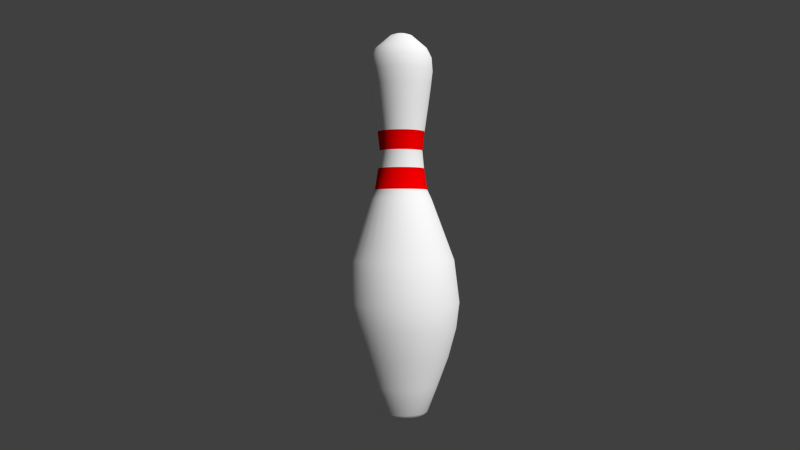 # Source: Pin.blend  (saved by Blender 2.63.0; exported with 4.5.12 LTS)
import bpy
from mathutils import Matrix  # noqa: F401  (used for matrix-valued properties, if any)

bpy.ops.wm.read_factory_settings(use_empty=True)
scene = bpy.context.scene
scene.name = 'Scene'

# ---- collections
col_collection_1 = bpy.data.collections.new('Collection 1'); scene.collection.children.link(col_collection_1)

# ---- materials (node trees are filled in below, after node groups)
mat_material = bpy.data.materials.new('Material')
mat_material.alpha_threshold = 0.0
mat_material.use_transparent_shadow = False
mat_material.diffuse_color = (1.0, 1.0, 1.0, 1.0)
mat_material.roughness = 0.5
mat_material.line_color = (0.0, 0.0, 0.0, 1.0)
mat_material_001 = bpy.data.materials.new('Material.001')
mat_material_001.alpha_threshold = 0.0
mat_material_001.use_transparent_shadow = False
mat_material_001.diffuse_color = (1.0, 0.0, 0.0, 1.0)
mat_material_001.roughness = 0.5
mat_material_001.line_color = (0.0, 0.0, 0.0, 1.0)

# ---- material node trees

# ---- world
world_world = bpy.data.worlds.new('World'); scene.world = world_world
world_world.color = (0.05088, 0.05088, 0.05088)
world_world.use_sun_shadow = False
world_world.sun_shadow_jitter_overblur = 0.0
world_world.cycles.sampling_method = 'MANUAL'
world_world.cycles.sample_map_resolution = 256

# ---- cameras
cam_camera_001 = bpy.data.cameras.new('Camera.001')
cam_camera_001.clip_end = 100.0
cam_camera_001.lens = 35.0
cam_camera_001.sensor_width = 32.0
cam_camera_001.sensor_height = 18.0
cam_camera_001.dof.focus_distance = 0.0
cam_camera_001.dof.aperture_fstop = 128.0

# ---- meshes
me_cylinder_002 = bpy.data.meshes.new('Cylinder.002')
me_cylinder_002.from_pydata([(-1.085e-07, 2.592, -1.663), (-2.605e-08, 1.486, 1.309), (0.5058, 2.543, -1.663), (0.29, 1.458, 1.309), (0.9921, 2.395, -1.663), (0.5688, 1.373, 1.309), (1.44, 2.155, -1.663), (0.8258, 1.236, 1.309), (1.833, 1.833, -1.663), (1.051, 1.051, 1.309), (2.155, 1.44, -1.663), (1.236, 0.8258, 1.309), (2.395, 0.9921, -1.663), (1.373, 0.5688, 1.309), (2.543, 0.5058, -1.663), (1.458, 0.29, 1.309), (2.592, -3.212e-07, -1.663), (1.486, -4.272e-08, 1.309), (2.543, -0.5058, -1.663), (1.458, -0.29, 1.309), (2.395, -0.9921, -1.663), (1.373, -0.5688, 1.309), (2.155, -1.44, -1.663), (1.236, -0.8258, 1.309), (1.833, -1.833, -1.663), (1.051, -1.051, 1.309), (1.44, -2.155, -1.663), (0.8258, -1.236, 1.309), (0.9921, -2.395, -1.663), (0.5688, -1.373, 1.309), (0.5058, -2.543, -1.663), (0.29, -1.458, 1.309), (-9.532e-07, -2.592, -1.663), (-5.104e-07, -1.486, 1.309), (-0.5058, -2.543, -1.663), (-0.29, -1.458, 1.309), (-0.9921, -2.395, -1.663), (-0.5688, -1.373, 1.309), (-1.44, -2.155, -1.663), (-0.8258, -1.236, 1.309), (-1.833, -1.833, -1.663), (-1.051, -1.051, 1.309), (-2.155, -1.44, -1.663), (-1.236, -0.8258, 1.309), (-2.395, -0.9921, -1.663), (-1.373, -0.5688, 1.309), (-2.543, -0.5057, -1.663), (-1.458, -0.29, 1.309), (-2.592, 1.986e-06, -1.663), (-1.486, 1.28e-06, 1.309), (-2.543, 0.5058, -1.663), (-1.458, 0.29, 1.309), (-2.395, 0.9921, -1.663), (-1.373, 0.5688, 1.309), (-2.155, 1.44, -1.663), (-1.236, 0.8258, 1.309), (-1.833, 1.833, -1.663), (-1.051, 1.051, 1.309), (-1.44, 2.155, -1.663), (-0.8258, 1.236, 1.309), (-0.9921, 2.395, -1.663), (-0.5688, 1.373, 1.309), (-0.5057, 2.543, -1.663), (-0.29, 1.458, 1.309), (-1.5e-07, 2.847, -3.728), (0.5554, 2.792, -3.728), (1.089, 2.63, -3.728), (1.582, 2.367, -3.728), (2.013, 2.013, -3.728), (2.367, 1.582, -3.728), (2.63, 1.089, -3.728), (2.792, 0.5554, -3.728), (2.847, -3.732e-07, -3.728), (2.792, -0.5554, -3.728), (2.63, -1.089, -3.728), (2.367, -1.582, -3.728), (2.013, -2.013, -3.728), (1.582, -2.367, -3.728), (1.089, -2.63, -3.728), (0.5554, -2.792, -3.728), (-1.078e-06, -2.847, -3.728), (-0.5554, -2.792, -3.728), (-1.089, -2.63, -3.728), (-1.582, -2.367, -3.728), (-2.013, -2.013, -3.728), (-2.367, -1.582, -3.728), (-2.63, -1.089, -3.728), (-2.792, -0.5554, -3.728), (-2.847, 2.161e-06, -3.728), (-2.792, 0.5554, -3.728), (-2.63, 1.089, -3.728), (-2.367, 1.582, -3.728), (-2.013, 2.013, -3.728), (-1.582, 2.367, -3.728), (-1.089, 2.63, -3.728), (-0.5554, 2.792, -3.728), (-3.222e-07, 2.69, -4.977), (0.5247, 2.638, -4.977), (1.029, 2.485, -4.977), (1.494, 2.236, -4.977), (1.902, 1.902, -4.977), (2.236, 1.494, -4.977), (2.485, 1.029, -4.977), (2.638, 0.5247, -4.977), (2.69, -3.349e-07, -4.977), (2.638, -0.5247, -4.977), (2.485, -1.029, -4.977), (2.236, -1.494, -4.977), (1.902, -1.902, -4.977), (1.494, -2.236, -4.977), (1.029, -2.485, -4.977), (0.5247, -2.638, -4.977), (-1.199e-06, -2.69, -4.977), (-0.5247, -2.638, -4.977), (-1.029, -2.485, -4.977), (-1.494, -2.236, -4.977), (-1.902, -1.902, -4.977), (-2.236, -1.494, -4.977), (-2.485, -1.029, -4.977), (-2.638, -0.5247, -4.977), (-2.69, 2.059e-06, -4.977), (-2.638, 0.5247, -4.977), (-2.485, 1.029, -4.977), (-2.236, 1.494, -4.977), (-1.902, 1.902, -4.977), (-1.494, 2.236, -4.977), (-1.029, 2.485, -4.977), (-0.5247, 2.638, -4.977), (-9.171e-08, 2.324, -6.318), (0.4534, 2.28, -6.318), (0.8894, 2.147, -6.318), (1.291, 1.933, -6.318), (1.643, 1.643, -6.318), (1.933, 1.291, -6.318), (2.147, 0.8894, -6.318), (2.28, 0.4534, -6.318), (2.324, -2.499e-07, -6.318), (2.28, -0.4534, -6.318), (2.147, -0.8894, -6.318), (1.933, -1.291, -6.318), (1.643, -1.643, -6.318), (1.291, -1.933, -6.318), (0.8894, -2.147, -6.318), (0.4534, -2.28, -6.318), (-8.49e-07, -2.324, -6.318), (-0.4534, -2.28, -6.318), (-0.8894, -2.147, -6.318), (-1.291, -1.933, -6.318), (-1.643, -1.643, -6.318), (-1.933, -1.291, -6.318), (-2.147, -0.8894, -6.318), (-2.28, -0.4534, -6.318), (-2.324, 1.819e-06, -6.318), (-2.28, 0.4534, -6.318), (-2.147, 0.8894, -6.318), (-1.933, 1.291, -6.318), (-1.643, 1.643, -6.318), (-1.291, 1.933, -6.318), (-0.8894, 2.147, -6.318), (-0.4534, 2.28, -6.318), (4.642e-08, 1.817, -7.675), (0.3545, 1.782, -7.675), (0.6955, 1.679, -7.675), (1.01, 1.511, -7.675), (1.285, 1.285, -7.675), (1.511, 1.01, -7.675), (1.679, 0.6955, -7.675), (1.782, 0.3545, -7.675), (1.817, -1.19e-07, -7.675), (1.782, -0.3545, -7.675), (1.679, -0.6955, -7.675), (1.511, -1.01, -7.675), (1.285, -1.285, -7.675), (1.01, -1.511, -7.675), (0.6955, -1.679, -7.675), (0.3545, -1.782, -7.675), (-5.457e-07, -1.817, -7.675), (-0.3545, -1.782, -7.675), (-0.6955, -1.679, -7.675), (-1.01, -1.511, -7.675), (-1.285, -1.285, -7.675), (-1.511, -1.01, -7.675), (-1.679, -0.6955, -7.675), (-1.782, -0.3545, -7.675), (-1.817, 1.499e-06, -7.675), (-1.782, 0.3545, -7.675), (-1.679, 0.6955, -7.675), (-1.511, 1.01, -7.675), (-1.285, 1.285, -7.675), (-1.01, 1.511, -7.675), (-0.6955, 1.679, -7.675), (-0.3545, 1.782, -7.675), (9.276e-08, 1.303, -8.992), (0.2541, 1.278, -8.992), (0.4985, 1.203, -8.992), (0.7237, 1.083, -8.992), (0.9211, 0.9211, -8.992), (1.083, 0.7237, -8.992), (1.203, 0.4985, -8.992), (1.278, 0.2541, -8.992), (1.303, 3.31e-09, -8.992), (1.278, -0.2541, -8.992), (1.203, -0.4985, -8.992), (1.083, -0.7237, -8.992), (0.9211, -0.9211, -8.992), (0.7237, -1.083, -8.992), (0.4985, -1.203, -8.992), (0.2541, -1.278, -8.992), (-3.317e-07, -1.303, -8.992), (-0.2541, -1.278, -8.992), (-0.4985, -1.203, -8.992), (-0.7237, -1.083, -8.992), (-0.9211, -0.9211, -8.992), (-1.083, -0.7237, -8.992), (-1.203, -0.4985, -8.992), (-1.278, -0.2541, -8.992), (-1.303, 1.163e-06, -8.992), (-1.278, 0.2541, -8.992), (-1.203, 0.4985, -8.992), (-1.083, 0.7237, -8.992), (-0.9211, 0.9211, -8.992), (-0.7237, 1.083, -8.992), (-0.4985, 1.203, -8.992), (-0.2541, 1.278, -8.992), (1.4e-07, 1.051, -9.267), (0.205, 1.031, -9.267), (0.4021, 0.9708, -9.267), (0.5838, 0.8737, -9.267), (0.743, 0.743, -9.267), (0.8737, 0.5838, -9.267), (0.9708, 0.4021, -9.267), (1.031, 0.205, -9.267), (1.051, 6.532e-08, -9.267), (1.031, -0.205, -9.267), (0.9708, -0.4021, -9.267), (0.8737, -0.5838, -9.267), (0.743, -0.743, -9.267), (0.5838, -0.8737, -9.267), (0.4021, -0.9708, -9.267), (0.205, -1.031, -9.267), (-2.024e-07, -1.051, -9.267), (-0.205, -1.031, -9.267), (-0.4021, -0.9708, -9.267), (-0.5838, -0.8737, -9.267), (-0.743, -0.743, -9.267), (-0.8737, -0.5838, -9.267), (-0.9708, -0.4021, -9.267), (-1.031, -0.205, -9.267), (-1.051, 1.001e-06, -9.267), (-1.031, 0.205, -9.267), (-0.9708, 0.4021, -9.267), (-0.8737, 0.5838, -9.267), (-0.743, 0.743, -9.267), (-0.5838, 0.8737, -9.267), (-0.4021, 0.9708, -9.267), (-0.205, 1.031, -9.267), (4.273e-10, 1.281, 1.751), (0.2498, 1.256, 1.751), (0.49, 1.183, 1.751), (0.7114, 1.065, 1.751), (0.9055, 0.9055, 1.751), (1.065, 0.7114, 1.751), (1.183, 0.49, 1.751), (1.256, 0.2498, 1.751), (1.281, 9.38e-09, 1.751), (1.256, -0.2498, 1.751), (1.183, -0.49, 1.751), (1.065, -0.7114, 1.751), (0.9055, -0.9055, 1.751), (0.7114, -1.065, 1.751), (0.49, -1.183, 1.751), (0.2498, -1.256, 1.751), (-4.168e-07, -1.281, 1.751), (-0.2498, -1.256, 1.751), (-0.49, -1.183, 1.751), (-0.7114, -1.065, 1.751), (-0.9055, -0.9055, 1.751), (-1.065, -0.7114, 1.751), (-1.183, -0.49, 1.751), (-1.256, -0.2498, 1.751), (-1.281, 1.149e-06, 1.751), (-1.256, 0.2498, 1.751), (-1.183, 0.49, 1.751), (-1.065, 0.7114, 1.751), (-0.9055, 0.9055, 1.751), (-0.7114, 1.065, 1.751), (-0.49, 1.183, 1.751), (-0.2498, 1.256, 1.751), (9.755e-08, 1.12, 2.791), (0.2184, 1.098, 2.791), (0.4284, 1.034, 2.791), (0.622, 0.9309, 2.791), (0.7916, 0.7916, 2.791), (0.9309, 0.622, 2.791), (1.034, 0.4284, 2.791), (1.098, 0.2184, 2.791), (1.12, 4.894e-08, 2.791), (1.098, -0.2184, 2.791), (1.034, -0.4284, 2.791), (0.9309, -0.622, 2.791), (0.7916, -0.7916, 2.791), (0.622, -0.9309, 2.791), (0.4284, -1.034, 2.791), (0.2184, -1.098, 2.791), (-2.673e-07, -1.12, 2.791), (-0.2184, -1.098, 2.791), (-0.4284, -1.034, 2.791), (-0.622, -0.9309, 2.791), (-0.7916, -0.7916, 2.791), (-0.9309, -0.622, 2.791), (-1.034, -0.4284, 2.791), (-1.098, -0.2184, 2.791), (-1.12, 1.045e-06, 2.791), (-1.098, 0.2184, 2.791), (-1.034, 0.4284, 2.791), (-0.9309, 0.622, 2.791), (-0.7916, 0.7916, 2.791), (-0.622, 0.9309, 2.791), (-0.4284, 1.034, 2.791), (-0.2184, 1.098, 2.791), (1.815e-07, 1.04, 3.65), (0.2028, 1.02, 3.65), (0.3978, 0.9604, 3.65), (0.5776, 0.8644, 3.65), (0.7351, 0.7351, 3.65), (0.8644, 0.5776, 3.65), (0.9604, 0.3978, 3.65), (1.02, 0.2028, 3.65), (1.04, 6.913e-08, 3.65), (1.02, -0.2028, 3.65), (0.9604, -0.3978, 3.65), (0.8644, -0.5776, 3.65), (0.7351, -0.7351, 3.65), (0.5776, -0.8644, 3.65), (0.3978, -0.9604, 3.65), (0.2028, -1.02, 3.65), (-1.572e-07, -1.04, 3.65), (-0.2028, -1.02, 3.65), (-0.3978, -0.9604, 3.65), (-0.5776, -0.8644, 3.65), (-0.7351, -0.7351, 3.65), (-0.8644, -0.5776, 3.65), (-0.9604, -0.3978, 3.65), (-1.02, -0.2028, 3.65), (-1.04, 9.945e-07, 3.65), (-1.02, 0.2028, 3.65), (-0.9604, 0.3978, 3.65), (-0.8644, 0.5776, 3.65), (-0.7351, 0.7351, 3.65), (-0.5776, 0.8644, 3.65), (-0.3978, 0.9604, 3.65), (-0.2028, 1.02, 3.65), (1.31e-07, 1.145, 4.579), (0.2235, 1.123, 4.579), (0.4383, 1.058, 4.579), (0.6364, 0.9524, 4.579), (0.8099, 0.8099, 4.579), (0.9524, 0.6364, 4.579), (1.058, 0.4383, 4.579), (1.123, 0.2235, 4.579), (1.145, 4.203e-08, 4.579), (1.123, -0.2235, 4.579), (1.058, -0.4383, 4.579), (0.9524, -0.6364, 4.579), (0.8099, -0.8099, 4.579), (0.6364, -0.9524, 4.579), (0.4383, -1.058, 4.579), (0.2235, -1.123, 4.579), (-2.422e-07, -1.145, 4.579), (-0.2235, -1.123, 4.579), (-0.4383, -1.058, 4.579), (-0.6364, -0.9524, 4.579), (-0.8099, -0.8099, 4.579), (-0.9524, -0.6364, 4.579), (-1.058, -0.4383, 4.579), (-1.123, -0.2235, 4.579), (-1.145, 1.062e-06, 4.579), (-1.123, 0.2235, 4.579), (-1.058, 0.4383, 4.579), (-0.9524, 0.6364, 4.579), (-0.8099, 0.8099, 4.579), (-0.6364, 0.9524, 4.579), (-0.4383, 1.058, 4.579), (-0.2235, 1.123, 4.579), (3.255e-08, 1.312, 5.733), (0.2559, 1.286, 5.733), (0.5019, 1.212, 5.733), (0.7286, 1.09, 5.733), (0.9274, 0.9274, 5.733), (1.09, 0.7286, 5.733), (1.212, 0.5019, 5.733), (1.286, 0.2559, 5.733), (1.312, 5.889e-10, 5.733), (1.286, -0.2559, 5.733), (1.212, -0.5019, 5.733), (1.09, -0.7286, 5.733), (0.9274, -0.9274, 5.733), (0.7286, -1.09, 5.733), (0.5019, -1.212, 5.733), (0.2559, -1.286, 5.733), (-3.948e-07, -1.312, 5.733), (-0.2559, -1.286, 5.733), (-0.5019, -1.212, 5.733), (-0.7286, -1.09, 5.733), (-0.9274, -0.9274, 5.733), (-1.09, -0.7286, 5.733), (-1.212, -0.5019, 5.733), (-1.286, -0.2559, 5.733), (-1.312, 1.168e-06, 5.733), (-1.286, 0.2559, 5.733), (-1.212, 0.5019, 5.733), (-1.09, 0.7286, 5.733), (-0.9274, 0.9274, 5.733), (-0.7286, 1.09, 5.733), (-0.5019, 1.212, 5.733), (-0.2559, 1.286, 5.733), (-1.555e-07, 1.455, 6.779), (0.2839, 1.427, 6.779), (0.5569, 1.345, 6.779), (0.8085, 1.21, 6.779), (1.029, 1.029, 6.779), (1.21, 0.8085, 6.779), (1.345, 0.5569, 6.779), (1.427, 0.2839, 6.779), (1.455, -3.691e-08, 6.779), (1.427, -0.2839, 6.779), (1.345, -0.5569, 6.779), (1.21, -0.8085, 6.779), (1.029, -1.029, 6.779), (0.8085, -1.21, 6.779), (0.5569, -1.345, 6.779), (0.2839, -1.427, 6.779), (-6.296e-07, -1.455, 6.779), (-0.2839, -1.427, 6.779), (-0.5569, -1.345, 6.779), (-0.8085, -1.21, 6.779), (-1.029, -1.029, 6.779), (-1.21, -0.8085, 6.779), (-1.345, -0.5569, 6.779), (-1.427, -0.2839, 6.779), (-1.455, 1.258e-06, 6.779), (-1.427, 0.2839, 6.779), (-1.345, 0.5569, 6.779), (-1.21, 0.8085, 6.779), (-1.029, 1.029, 6.779), (-0.8085, 1.21, 6.779), (-0.5569, 1.345, 6.779), (-0.2839, 1.427, 6.779), (-2.439e-08, 1.539, 7.524), (0.3003, 1.509, 7.524), (0.589, 1.422, 7.524), (0.8551, 1.28, 7.524), (1.088, 1.088, 7.524), (1.28, 0.8551, 7.524), (1.422, 0.589, 7.524), (1.509, 0.3003, 7.524), (1.539, -5.855e-08, 7.524), (1.509, -0.3003, 7.524), (1.422, -0.589, 7.524), (1.28, -0.8551, 7.524), (1.088, -1.088, 7.524), (0.8551, -1.28, 7.524), (0.589, -1.422, 7.524), (0.3003, -1.509, 7.524), (-5.259e-07, -1.539, 7.524), (-0.3003, -1.509, 7.524), (-0.589, -1.422, 7.524), (-0.8551, -1.28, 7.524), (-1.088, -1.088, 7.524), (-1.28, -0.8551, 7.524), (-1.422, -0.589, 7.524), (-1.509, -0.3003, 7.524), (-1.539, 1.311e-06, 7.524), (-1.509, 0.3003, 7.524), (-1.422, 0.589, 7.524), (-1.28, 0.8551, 7.524), (-1.088, 1.088, 7.524), (-0.855, 1.28, 7.524), (-0.589, 1.422, 7.524), (-0.3003, 1.509, 7.524), (1.738e-07, 1.491, 8.165), (0.2909, 1.463, 8.165), (0.5707, 1.378, 8.165), (0.8285, 1.24, 8.165), (1.054, 1.054, 8.165), (1.24, 0.8285, 8.165), (1.378, 0.5707, 8.165), (1.463, 0.2909, 8.165), (1.491, -4.712e-08, 8.165), (1.463, -0.2909, 8.165), (1.378, -0.5707, 8.165), (1.24, -0.8285, 8.165), (1.054, -1.054, 8.165), (0.8285, -1.24, 8.165), (0.5707, -1.378, 8.165), (0.2909, -1.463, 8.165), (-3.121e-07, -1.491, 8.165), (-0.2909, -1.463, 8.165), (-0.5707, -1.378, 8.165), (-0.8285, -1.24, 8.165), (-1.054, -1.054, 8.165), (-1.24, -0.8285, 8.165), (-1.378, -0.5707, 8.165), (-1.463, -0.2909, 8.165), (-1.491, 1.28e-06, 8.165), (-1.463, 0.2909, 8.165), (-1.378, 0.5707, 8.165), (-1.24, 0.8285, 8.165), (-1.054, 1.054, 8.165), (-0.8285, 1.24, 8.165), (-0.5707, 1.378, 8.165), (-0.2909, 1.463, 8.165), (2.141e-07, 1.264, 8.617), (0.2466, 1.24, 8.617), (0.4838, 1.168, 8.617), (0.7023, 1.051, 8.617), (0.8939, 0.8939, 8.617), (1.051, 0.7023, 8.617), (1.168, 0.4838, 8.617), (1.24, 0.2466, 8.617), (1.264, 9.976e-09, 8.617), (1.24, -0.2466, 8.617), (1.168, -0.4838, 8.617), (1.051, -0.7023, 8.617), (0.8939, -0.8939, 8.617), (0.7023, -1.051, 8.617), (0.4838, -1.168, 8.617), (0.2466, -1.24, 8.617), (-1.978e-07, -1.264, 8.617), (-0.2466, -1.24, 8.617), (-0.4838, -1.168, 8.617), (-0.7023, -1.051, 8.617), (-0.8939, -0.8939, 8.617), (-1.051, -0.7023, 8.617), (-1.168, -0.4838, 8.617), (-1.24, -0.2466, 8.617), (-1.264, 1.135e-06, 8.617), (-1.24, 0.2466, 8.617), (-1.168, 0.4838, 8.617), (-1.051, 0.7023, 8.617), (-0.8939, 0.8939, 8.617), (-0.7023, 1.051, 8.617), (-0.4838, 1.168, 8.617), (-0.2466, 1.24, 8.617), (3.87e-07, 0.5512, 9.242), (0.1075, 0.5407, 9.242), (0.211, 0.5093, 9.242), (0.3063, 0.4583, 9.242), (0.3898, 0.3898, 9.242), (0.4583, 0.3063, 9.242), (0.5093, 0.211, 9.242), (0.5407, 0.1075, 9.242), (0.5512, 1.808e-07, 9.242), (0.5407, -0.1075, 9.242), (0.5093, -0.211, 9.242), (0.4583, -0.3063, 9.242), (0.3898, -0.3898, 9.242), (0.3063, -0.4583, 9.242), (0.211, -0.5093, 9.242), (0.1075, -0.5407, 9.242), (2.074e-07, -0.5512, 9.242), (-0.1075, -0.5407, 9.242), (-0.211, -0.5093, 9.242), (-0.3063, -0.4583, 9.242), (-0.3898, -0.3898, 9.242), (-0.4583, -0.3063, 9.242), (-0.5093, -0.211, 9.242), (-0.5407, -0.1075, 9.242), (-0.5512, 6.715e-07, 9.242), (-0.5407, 0.1075, 9.242), (-0.5093, 0.211, 9.242), (-0.4583, 0.3063, 9.242), (-0.3898, 0.3898, 9.242), (-0.3063, 0.4583, 9.242), (-0.211, 0.5093, 9.242), (-0.1075, 0.5407, 9.242), (5.66e-07, 0.3047, 9.33), (0.05943, 0.2988, 9.33), (0.1166, 0.2815, 9.33), (0.1693, 0.2533, 9.33), (0.2154, 0.2154, 9.33), (0.2533, 0.1693, 9.33), (0.2815, 0.1166, 9.33), (0.2988, 0.05943, 9.33), (0.3047, 2.424e-07, 9.33), (0.2988, -0.05943, 9.33), (0.2815, -0.1166, 9.33), (0.2533, -0.1693, 9.33), (0.2154, -0.2154, 9.33), (0.1693, -0.2533, 9.33), (0.1166, -0.2815, 9.33), (0.05943, -0.2988, 9.33), (4.667e-07, -0.3046, 9.33), (-0.05943, -0.2988, 9.33), (-0.1166, -0.2815, 9.33), (-0.1693, -0.2533, 9.33), (-0.2154, -0.2154, 9.33), (-0.2533, -0.1693, 9.33), (-0.2815, -0.1166, 9.33), (-0.2988, -0.05943, 9.33), (-0.3046, 5.136e-07, 9.33), (-0.2988, 0.05943, 9.33), (-0.2815, 0.1166, 9.33), (-0.2533, 0.1693, 9.33), (-0.2154, 0.2154, 9.33), (-0.1693, 0.2533, 9.33), (-0.1166, 0.2815, 9.33), (-0.05943, 0.2988, 9.33)], [], [(0, 1, 3, 2), (2, 3, 5, 4), (4, 5, 7, 6), (6, 7, 9, 8), (8, 9, 11, 10), (10, 11, 13, 12), (12, 13, 15, 14), (14, 15, 17, 16), (16, 17, 19, 18), (18, 19, 21, 20), (20, 21, 23, 22), (22, 23, 25, 24), (24, 25, 27, 26), (26, 27, 29, 28), (28, 29, 31, 30), (30, 31, 33, 32), (32, 33, 35, 34), (34, 35, 37, 36), (36, 37, 39, 38), (38, 39, 41, 40), (40, 41, 43, 42), (42, 43, 45, 44), (44, 45, 47, 46), (46, 47, 49, 48), (48, 49, 51, 50), (50, 51, 53, 52), (52, 53, 55, 54), (54, 55, 57, 56), (56, 57, 59, 58), (58, 59, 61, 60), (49, 47, 279, 280), (62, 63, 1, 0), (60, 61, 63, 62), (50, 52, 90, 89), (80, 81, 113, 112), (26, 28, 78, 77), (2, 4, 66, 65), (40, 42, 85, 84), (16, 18, 73, 72), (54, 56, 92, 91), (30, 32, 80, 79), (6, 8, 68, 67), (44, 46, 87, 86), (0, 2, 65, 64), (20, 22, 75, 74), (58, 60, 94, 93), (34, 36, 82, 81), (10, 12, 70, 69), (48, 50, 89, 88), (24, 26, 77, 76), (62, 0, 64, 95), (38, 40, 84, 83), (14, 16, 72, 71), (52, 54, 91, 90), (28, 30, 79, 78), (4, 6, 67, 66), (42, 44, 86, 85), (18, 20, 74, 73), (56, 58, 93, 92), (32, 34, 81, 80), (8, 10, 69, 68), (46, 48, 88, 87), (22, 24, 76, 75), (60, 62, 95, 94), (36, 38, 83, 82), (12, 14, 71, 70), (115, 116, 148, 147), (75, 76, 108, 107), (70, 71, 103, 102), (65, 66, 98, 97), (91, 92, 124, 123), (86, 87, 119, 118), (81, 82, 114, 113), (76, 77, 109, 108), (71, 72, 104, 103), (66, 67, 99, 98), (92, 93, 125, 124), (87, 88, 120, 119), (82, 83, 115, 114), (77, 78, 110, 109), (72, 73, 105, 104), (67, 68, 100, 99), (93, 94, 126, 125), (88, 89, 121, 120), (83, 84, 116, 115), (78, 79, 111, 110), (73, 74, 106, 105), (68, 69, 101, 100), (94, 95, 127, 126), (89, 90, 122, 121), (84, 85, 117, 116), (79, 80, 112, 111), (74, 75, 107, 106), (69, 70, 102, 101), (64, 65, 97, 96), (95, 64, 96, 127), (90, 91, 123, 122), (85, 86, 118, 117), (150, 151, 183, 182), (110, 111, 143, 142), (105, 106, 138, 137), (100, 101, 133, 132), (126, 127, 159, 158), (121, 122, 154, 153), (116, 117, 149, 148), (111, 112, 144, 143), (106, 107, 139, 138), (101, 102, 134, 133), (96, 97, 129, 128), (127, 96, 128, 159), (122, 123, 155, 154), (117, 118, 150, 149), (112, 113, 145, 144), (107, 108, 140, 139), (102, 103, 135, 134), (97, 98, 130, 129), (123, 124, 156, 155), (118, 119, 151, 150), (113, 114, 146, 145), (108, 109, 141, 140), (103, 104, 136, 135), (98, 99, 131, 130), (124, 125, 157, 156), (119, 120, 152, 151), (114, 115, 147, 146), (109, 110, 142, 141), (104, 105, 137, 136), (99, 100, 132, 131), (125, 126, 158, 157), (120, 121, 153, 152), (185, 186, 218, 217), (145, 146, 178, 177), (140, 141, 173, 172), (135, 136, 168, 167), (130, 131, 163, 162), (156, 157, 189, 188), (151, 152, 184, 183), (146, 147, 179, 178), (141, 142, 174, 173), (136, 137, 169, 168), (131, 132, 164, 163), (157, 158, 190, 189), (152, 153, 185, 184), (147, 148, 180, 179), (142, 143, 175, 174), (137, 138, 170, 169), (132, 133, 165, 164), (158, 159, 191, 190), (153, 154, 186, 185), (148, 149, 181, 180), (143, 144, 176, 175), (138, 139, 171, 170), (133, 134, 166, 165), (128, 129, 161, 160), (159, 128, 160, 191), (154, 155, 187, 186), (149, 150, 182, 181), (144, 145, 177, 176), (139, 140, 172, 171), (134, 135, 167, 166), (129, 130, 162, 161), (155, 156, 188, 187), (220, 221, 253, 252), (180, 181, 213, 212), (175, 176, 208, 207), (170, 171, 203, 202), (165, 166, 198, 197), (160, 161, 193, 192), (191, 160, 192, 223), (186, 187, 219, 218), (181, 182, 214, 213), (176, 177, 209, 208), (171, 172, 204, 203), (166, 167, 199, 198), (161, 162, 194, 193), (187, 188, 220, 219), (182, 183, 215, 214), (177, 178, 210, 209), (172, 173, 205, 204), (167, 168, 200, 199), (162, 163, 195, 194), (188, 189, 221, 220), (183, 184, 216, 215), (178, 179, 211, 210), (173, 174, 206, 205), (168, 169, 201, 200), (163, 164, 196, 195), (189, 190, 222, 221), (184, 185, 217, 216), (179, 180, 212, 211), (174, 175, 207, 206), (169, 170, 202, 201), (164, 165, 197, 196), (190, 191, 223, 222), (224, 225, 226, 227, 228, 229, 230, 231, 232, 233, 234, 235, 236, 237, 238, 239, 240, 241, 242, 243, 244, 245, 246, 247, 248, 249, 250, 251, 252, 253, 254, 255), (215, 216, 248, 247), (210, 211, 243, 242), (205, 206, 238, 237), (200, 201, 233, 232), (195, 196, 228, 227), (221, 222, 254, 253), (216, 217, 249, 248), (211, 212, 244, 243), (206, 207, 239, 238), (201, 202, 234, 233), (196, 197, 229, 228), (222, 223, 255, 254), (217, 218, 250, 249), (212, 213, 245, 244), (207, 208, 240, 239), (202, 203, 235, 234), (197, 198, 230, 229), (192, 193, 225, 224), (223, 192, 224, 255), (218, 219, 251, 250), (213, 214, 246, 245), (208, 209, 241, 240), (203, 204, 236, 235), (198, 199, 231, 230), (193, 194, 226, 225), (219, 220, 252, 251), (214, 215, 247, 246), (209, 210, 242, 241), (204, 205, 237, 236), (199, 200, 232, 231), (194, 195, 227, 226), (286, 285, 317, 318), (25, 23, 267, 268), (63, 61, 286, 287), (39, 37, 274, 275), (15, 13, 262, 263), (53, 51, 281, 282), (29, 27, 269, 270), (5, 3, 257, 258), (43, 41, 276, 277), (19, 17, 264, 265), (57, 55, 283, 284), (33, 31, 271, 272), (9, 7, 259, 260), (47, 45, 278, 279), (3, 1, 256, 257), (23, 21, 266, 267), (61, 59, 285, 286), (37, 35, 273, 274), (13, 11, 261, 262), (51, 49, 280, 281), (27, 25, 268, 269), (1, 63, 287, 256), (41, 39, 275, 276), (17, 15, 263, 264), (55, 53, 282, 283), (31, 29, 270, 271), (7, 5, 258, 259), (45, 43, 277, 278), (21, 19, 265, 266), (59, 57, 284, 285), (35, 33, 272, 273), (11, 9, 260, 261), (290, 289, 321, 322), (281, 280, 312, 313), (276, 275, 307, 308), (271, 270, 302, 303), (266, 265, 297, 298), (261, 260, 292, 293), (287, 286, 318, 319), (282, 281, 313, 314), (277, 276, 308, 309), (272, 271, 303, 304), (267, 266, 298, 299), (262, 261, 293, 294), (257, 256, 288, 289), (256, 287, 319, 288), (283, 282, 314, 315), (278, 277, 309, 310), (273, 272, 304, 305), (268, 267, 299, 300), (263, 262, 294, 295), (258, 257, 289, 290), (284, 283, 315, 316), (279, 278, 310, 311), (274, 273, 305, 306), (269, 268, 300, 301), (264, 263, 295, 296), (259, 258, 290, 291), (285, 284, 316, 317), (280, 279, 311, 312), (275, 274, 306, 307), (270, 269, 301, 302), (265, 264, 296, 297), (260, 259, 291, 292), (331, 330, 362, 363), (316, 315, 347, 348), (311, 310, 342, 343), (306, 305, 337, 338), (301, 300, 332, 333), (296, 295, 327, 328), (291, 290, 322, 323), (317, 316, 348, 349), (312, 311, 343, 344), (307, 306, 338, 339), (302, 301, 333, 334), (297, 296, 328, 329), (292, 291, 323, 324), (318, 317, 349, 350), (313, 312, 344, 345), (308, 307, 339, 340), (303, 302, 334, 335), (298, 297, 329, 330), (293, 292, 324, 325), (319, 318, 350, 351), (314, 313, 345, 346), (309, 308, 340, 341), (304, 303, 335, 336), (299, 298, 330, 331), (294, 293, 325, 326), (289, 288, 320, 321), (288, 319, 351, 320), (315, 314, 346, 347), (310, 309, 341, 342), (305, 304, 336, 337), (300, 299, 331, 332), (295, 294, 326, 327), (366, 365, 397, 398), (326, 325, 357, 358), (321, 320, 352, 353), (320, 351, 383, 352), (347, 346, 378, 379), (342, 341, 373, 374), (337, 336, 368, 369), (332, 331, 363, 364), (327, 326, 358, 359), (322, 321, 353, 354), (348, 347, 379, 380), (343, 342, 374, 375), (338, 337, 369, 370), (333, 332, 364, 365), (328, 327, 359, 360), (323, 322, 354, 355), (349, 348, 380, 381), (344, 343, 375, 376), (339, 338, 370, 371), (334, 333, 365, 366), (329, 328, 360, 361), (324, 323, 355, 356), (350, 349, 381, 382), (345, 344, 376, 377), (340, 339, 371, 372), (335, 334, 366, 367), (330, 329, 361, 362), (325, 324, 356, 357), (351, 350, 382, 383), (346, 345, 377, 378), (341, 340, 372, 373), (336, 335, 367, 368), (401, 400, 432, 433), (361, 360, 392, 393), (356, 355, 387, 388), (382, 381, 413, 414), (377, 376, 408, 409), (372, 371, 403, 404), (367, 366, 398, 399), (362, 361, 393, 394), (357, 356, 388, 389), (383, 382, 414, 415), (378, 377, 409, 410), (373, 372, 404, 405), (368, 367, 399, 400), (363, 362, 394, 395), (358, 357, 389, 390), (353, 352, 384, 385), (352, 383, 415, 384), (379, 378, 410, 411), (374, 373, 405, 406), (369, 368, 400, 401), (364, 363, 395, 396), (359, 358, 390, 391), (354, 353, 385, 386), (380, 379, 411, 412), (375, 374, 406, 407), (370, 369, 401, 402), (365, 364, 396, 397), (360, 359, 391, 392), (355, 354, 386, 387), (381, 380, 412, 413), (376, 375, 407, 408), (371, 370, 402, 403), (436, 435, 467, 468), (396, 395, 427, 428), (391, 390, 422, 423), (386, 385, 417, 418), (412, 411, 443, 444), (407, 406, 438, 439), (402, 401, 433, 434), (397, 396, 428, 429), (392, 391, 423, 424), (387, 386, 418, 419), (413, 412, 444, 445), (408, 407, 439, 440), (403, 402, 434, 435), (398, 397, 429, 430), (393, 392, 424, 425), (388, 387, 419, 420), (414, 413, 445, 446), (409, 408, 440, 441), (404, 403, 435, 436), (399, 398, 430, 431), (394, 393, 425, 426), (389, 388, 420, 421), (415, 414, 446, 447), (410, 409, 441, 442), (405, 404, 436, 437), (400, 399, 431, 432), (395, 394, 426, 427), (390, 389, 421, 422), (385, 384, 416, 417), (384, 415, 447, 416), (411, 410, 442, 443), (406, 405, 437, 438), (471, 470, 502, 503), (431, 430, 462, 463), (426, 425, 457, 458), (421, 420, 452, 453), (447, 446, 478, 479), (442, 441, 473, 474), (437, 436, 468, 469), (432, 431, 463, 464), (427, 426, 458, 459), (422, 421, 453, 454), (417, 416, 448, 449), (416, 447, 479, 448), (443, 442, 474, 475), (438, 437, 469, 470), (433, 432, 464, 465), (428, 427, 459, 460), (423, 422, 454, 455), (418, 417, 449, 450), (444, 443, 475, 476), (439, 438, 470, 471), (434, 433, 465, 466), (429, 428, 460, 461), (424, 423, 455, 456), (419, 418, 450, 451), (445, 444, 476, 477), (440, 439, 471, 472), (435, 434, 466, 467), (430, 429, 461, 462), (425, 424, 456, 457), (420, 419, 451, 452), (446, 445, 477, 478), (441, 440, 472, 473), (506, 505, 537, 538), (466, 465, 497, 498), (461, 460, 492, 493), (456, 455, 487, 488), (451, 450, 482, 483), (477, 476, 508, 509), (472, 471, 503, 504), (467, 466, 498, 499), (462, 461, 493, 494), (457, 456, 488, 489), (452, 451, 483, 484), (478, 477, 509, 510), (473, 472, 504, 505), (468, 467, 499, 500), (463, 462, 494, 495), (458, 457, 489, 490), (453, 452, 484, 485), (479, 478, 510, 511), (474, 473, 505, 506), (469, 468, 500, 501), (464, 463, 495, 496), (459, 458, 490, 491), (454, 453, 485, 486), (449, 448, 480, 481), (448, 479, 511, 480), (475, 474, 506, 507), (470, 469, 501, 502), (465, 464, 496, 497), (460, 459, 491, 492), (455, 454, 486, 487), (450, 449, 481, 482), (476, 475, 507, 508), (541, 540, 572, 573), (501, 500, 532, 533), (496, 495, 527, 528), (491, 490, 522, 523), (486, 485, 517, 518), (481, 480, 512, 513), (480, 511, 543, 512), (507, 506, 538, 539), (502, 501, 533, 534), (497, 496, 528, 529), (492, 491, 523, 524), (487, 486, 518, 519), (482, 481, 513, 514), (508, 507, 539, 540), (503, 502, 534, 535), (498, 497, 529, 530), (493, 492, 524, 525), (488, 487, 519, 520), (483, 482, 514, 515), (509, 508, 540, 541), (504, 503, 535, 536), (499, 498, 530, 531), (494, 493, 525, 526), (489, 488, 520, 521), (484, 483, 515, 516), (510, 509, 541, 542), (505, 504, 536, 537), (500, 499, 531, 532), (495, 494, 526, 527), (490, 489, 521, 522), (485, 484, 516, 517), (511, 510, 542, 543), (558, 557, 589, 590), (536, 535, 567, 568), (531, 530, 562, 563), (526, 525, 557, 558), (521, 520, 552, 553), (516, 515, 547, 548), (542, 541, 573, 574), (537, 536, 568, 569), (532, 531, 563, 564), (527, 526, 558, 559), (522, 521, 553, 554), (517, 516, 548, 549), (543, 542, 574, 575), (538, 537, 569, 570), (533, 532, 564, 565), (528, 527, 559, 560), (523, 522, 554, 555), (518, 517, 549, 550), (513, 512, 544, 545), (512, 543, 575, 544), (539, 538, 570, 571), (534, 533, 565, 566), (529, 528, 560, 561), (524, 523, 555, 556), (519, 518, 550, 551), (514, 513, 545, 546), (540, 539, 571, 572), (535, 534, 566, 567), (530, 529, 561, 562), (525, 524, 556, 557), (520, 519, 551, 552), (515, 514, 546, 547), (577, 576, 607, 606, 605, 604, 603, 602, 601, 600, 599, 598, 597, 596, 595, 594, 593, 592, 591, 590, 589, 588, 587, 586, 585, 584, 583, 582, 581, 580, 579, 578), (553, 552, 584, 585), (548, 547, 579, 580), (574, 573, 605, 606), (569, 568, 600, 601), (564, 563, 595, 596), (559, 558, 590, 591), (554, 553, 585, 586), (549, 548, 580, 581), (575, 574, 606, 607), (570, 569, 601, 602), (565, 564, 596, 597), (560, 559, 591, 592), (555, 554, 586, 587), (550, 549, 581, 582), (545, 544, 576, 577), (544, 575, 607, 576), (571, 570, 602, 603), (566, 565, 597, 598), (561, 560, 592, 593), (556, 555, 587, 588), (551, 550, 582, 583), (546, 545, 577, 578), (572, 571, 603, 604), (567, 566, 598, 599), (562, 561, 593, 594), (557, 556, 588, 589), (552, 551, 583, 584), (547, 546, 578, 579), (573, 572, 604, 605), (568, 567, 599, 600), (563, 562, 594, 595)])
me_cylinder_002.polygons.foreach_set('use_smooth', [True] * 578)
me_cylinder_002.polygons.foreach_set('material_index', [0, 0, 0, 0, 0, 0, 0, 0, 0, 0, 0, 0, 0, 0, 0, 0, 0, 0, 0, 0, 0, 0, 0, 0, 0, 0, 0, 0, 0, 0, 0, 0, 0, 0, 0, 0, 0, 0, 0, 0, 0, 0, 0, 0, 0, 0, 0, 0, 0, 0, 0, 0, 0, 0, 0, 0, 0, 0, 0, 0, 0, 0, 0, 0, 0, 0, 0, 0, 0, 0, 0, 0, 0, 0, 0, 0, 0, 0, 0, 0, 0, 0, 0, 0, 0, 0, 0, 0, 0, 0, 0, 0, 0, 0, 0, 0, 0, 0, 0, 0, 0, 0, 0, 0, 0, 0, 0, 0, 0, 0, 0, 0, 0, 0, 0, 0, 0, 0, 0, 0, 0, 0, 0, 0, 0, 0, 0, 0, 0, 0, 0, 0, 0, 0, 0, 0, 0, 0, 0, 0, 0, 0, 0, 0, 0, 0, 0, 0, 0, 0, 0, 0, 0, 0, 0, 0, 0, 0, 0, 0, 0, 0, 0, 0, 0, 0, 0, 0, 0, 0, 0, 0, 0, 0, 0, 0, 0, 0, 0, 0, 0, 0, 0, 0, 0, 0, 0, 0, 0, 0, 0, 0, 0, 0, 0, 0, 0, 0, 0, 0, 0, 0, 0, 0, 0, 0, 0, 0, 0, 0, 0, 0, 0, 0, 0, 0, 0, 0, 0, 0, 0, 0, 0, 0, 0, 0, 1, 0, 0, 0, 0, 0, 0, 0, 0, 0, 0, 0, 0, 0, 0, 0, 0, 0, 0, 0, 0, 0, 0, 0, 0, 0, 0, 0, 0, 0, 0, 0, 0, 1, 1, 1, 1, 1, 1, 1, 1, 1, 1, 1, 1, 1, 1, 1, 1, 1, 1, 1, 1, 1, 1, 1, 1, 1, 1, 1, 1, 1, 1, 1, 1, 0, 0, 0, 0, 0, 0, 0, 0, 0, 0, 0, 0, 0, 0, 0, 0, 0, 0, 0, 0, 0, 0, 0, 0, 0, 0, 0, 0, 0, 0, 0, 0, 1, 1, 1, 1, 1, 1, 1, 1, 1, 1, 1, 1, 1, 1, 1, 1, 1, 1, 1, 1, 1, 1, 1, 1, 1, 1, 1, 1, 1, 1, 1, 0, 0, 0, 0, 0, 0, 0, 0, 0, 0, 0, 0, 0, 0, 0, 0, 0, 0, 0, 0, 0, 0, 0, 0, 0, 0, 0, 0, 0, 0, 0, 0, 0, 0, 0, 0, 0, 0, 0, 0, 0, 0, 0, 0, 0, 0, 0, 0, 0, 0, 0, 0, 0, 0, 0, 0, 0, 0, 0, 0, 0, 0, 0, 0, 0, 0, 0, 0, 0, 0, 0, 0, 0, 0, 0, 0, 0, 0, 0, 0, 0, 0, 0, 0, 0, 0, 0, 0, 0, 0, 0, 0, 0, 0, 0, 0, 0, 0, 0, 0, 0, 0, 0, 0, 0, 0, 0, 0, 0, 0, 0, 0, 0, 0, 0, 0, 0, 0, 0, 0, 0, 0, 0, 0, 0, 0, 0, 0, 0, 0, 0, 0, 0, 0, 0, 0, 0, 0, 0, 0, 0, 0, 0, 0, 0, 0, 0, 0, 0, 0, 0, 0, 0, 0, 0, 0, 0, 0, 0, 0, 0, 0, 0, 0, 0, 0, 0, 0, 0, 0, 0, 0, 0, 0, 0, 0, 0, 0, 0, 0, 0, 0, 0, 0, 0, 0, 0, 0, 0, 0, 0, 0, 0, 0, 0, 0, 0, 0, 0, 0, 0, 0, 0, 0, 0, 0, 0, 0, 0, 0, 0, 0, 0, 0, 0, 0, 0, 0, 0, 0, 0, 0, 0, 0])
me_cylinder_002.materials.append(mat_material)
me_cylinder_002.materials.append(mat_material_001)
me_cylinder_002.use_remesh_preserve_volume = False
me_cylinder_002.use_remesh_preserve_attributes = False
me_cylinder_002.use_mirror_vertex_groups = False
me_cylinder_002.update()

# ---- objects
ob_camera = bpy.data.objects.new('Camera', cam_camera_001)
ob_pin = bpy.data.objects.new('Pin', me_cylinder_002)

# ---- transforms, parenting, visibility, modifiers, constraints
ob_camera.location = (0.0, -42.64, 0.0)
ob_camera.rotation_euler = (1.571, 0.0, 0.0)
ob_camera.lineart.crease_threshold = 0.0
ob_pin.location = (0.05258, 0.0, -0.02605)
ob_pin.lineart.crease_threshold = 0.0

# ---- collection membership
col_collection_1.objects.link(ob_camera)
col_collection_1.objects.link(ob_pin)

# ---- scene / render settings (as saved in the file)
scene.camera = ob_camera
scene.frame_start = 1; scene.frame_end = 250; scene.frame_set(1)
scene.render.engine = 'BLENDER_EEVEE_NEXT'
scene.render.image_settings.color_mode = 'RGB'
scene.render.image_settings.compression = 90
scene.render.resolution_percentage = 50
scene.render.pixel_aspect_x = 1.112
scene.render.dither_intensity = 0.0
scene.render.bake_margin = 2
scene.render.bake_bias = 0.0
scene.cycles.use_denoising = False
scene.cycles.samples = 10
scene.cycles.sampling_pattern = 'TABULATED_SOBOL'
scene.cycles.light_sampling_threshold = 0.0
scene.cycles.use_adaptive_sampling = False
scene.cycles.use_light_tree = False
scene.cycles.blur_glossy = 0.0
scene.cycles.volume_bounces = 1
scene.cycles.pixel_filter_type = 'GAUSSIAN'
scene.cycles.sample_clamp_indirect = 0.0
scene.view_settings.view_transform = 'Standard'
bpy.context.view_layer.update()

# ---- added for rendering (the .blend has no usable light): sun
light_auto_sun = bpy.data.lights.new('AutoSun', 'SUN')
light_auto_sun.energy = 3.0
light_auto_sun.angle = 0.0523599
ob_auto_sun = bpy.data.objects.new('AutoSun', light_auto_sun)
scene.collection.objects.link(ob_auto_sun)
ob_auto_sun.rotation_euler = (0.872665, 0.174533, 0.523599)
bpy.context.view_layer.update()
